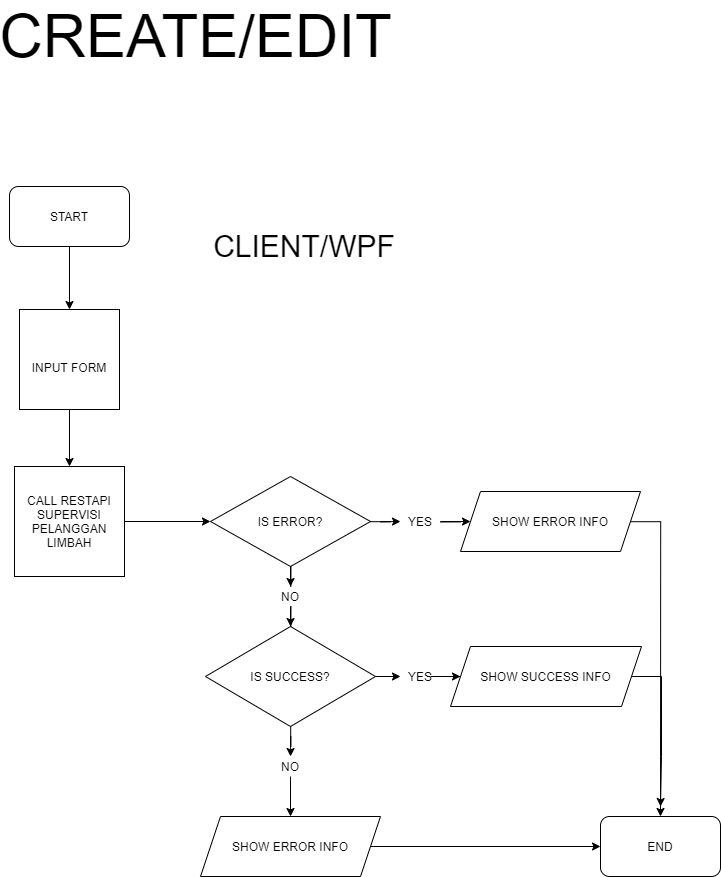

The diagram above was exported from draw.io. Its source (the exported page's mxGraphModel, read from the mxfile embedded in the PNG):
<mxGraphModel dx="4152" dy="2128" grid="1" gridSize="10" guides="1" tooltips="1" connect="1" arrows="1" fold="1" page="1" pageScale="1" pageWidth="2339" pageHeight="3300" math="0" shadow="0">
  <root>
    <mxCell id="0" />
    <mxCell id="1" parent="0" />
    <mxCell id="2" style="edgeStyle=orthogonalEdgeStyle;rounded=0;orthogonalLoop=1;jettySize=auto;html=1;" edge="1" source="29" target="5" parent="1">
      <mxGeometry relative="1" as="geometry" />
    </mxCell>
    <mxCell id="3" value="START" style="rounded=1;whiteSpace=wrap;html=1;" vertex="1" parent="1">
      <mxGeometry x="168" y="1350" width="120" height="60" as="geometry" />
    </mxCell>
    <mxCell id="4" style="edgeStyle=orthogonalEdgeStyle;rounded=0;orthogonalLoop=1;jettySize=auto;html=1;" edge="1" source="5" target="8" parent="1">
      <mxGeometry relative="1" as="geometry" />
    </mxCell>
    <mxCell id="5" value="CALL RESTAPI&lt;br&gt;SUPERVISI PELANGGAN LIMBAH" style="whiteSpace=wrap;html=1;aspect=fixed;" vertex="1" parent="1">
      <mxGeometry x="173" y="1630" width="110" height="110" as="geometry" />
    </mxCell>
    <mxCell id="6" style="edgeStyle=orthogonalEdgeStyle;rounded=0;orthogonalLoop=1;jettySize=auto;html=1;entryX=0;entryY=0.5;entryDx=0;entryDy=0;" edge="1" source="19" target="18" parent="1">
      <mxGeometry relative="1" as="geometry" />
    </mxCell>
    <mxCell id="7" style="edgeStyle=orthogonalEdgeStyle;rounded=0;orthogonalLoop=1;jettySize=auto;html=1;entryX=0.5;entryY=0;entryDx=0;entryDy=0;" edge="1" source="21" target="11" parent="1">
      <mxGeometry relative="1" as="geometry" />
    </mxCell>
    <mxCell id="8" value="IS ERROR?" style="rhombus;whiteSpace=wrap;html=1;" vertex="1" parent="1">
      <mxGeometry x="369" y="1640" width="160" height="90" as="geometry" />
    </mxCell>
    <mxCell id="9" style="edgeStyle=orthogonalEdgeStyle;rounded=0;orthogonalLoop=1;jettySize=auto;html=1;entryX=0.5;entryY=0;entryDx=0;entryDy=0;" edge="1" source="23" target="15" parent="1">
      <mxGeometry relative="1" as="geometry" />
    </mxCell>
    <mxCell id="10" style="edgeStyle=orthogonalEdgeStyle;rounded=0;orthogonalLoop=1;jettySize=auto;html=1;entryX=0;entryY=0.5;entryDx=0;entryDy=0;" edge="1" source="25" target="13" parent="1">
      <mxGeometry relative="1" as="geometry" />
    </mxCell>
    <mxCell id="11" value="IS SUCCESS?" style="rhombus;whiteSpace=wrap;html=1;" vertex="1" parent="1">
      <mxGeometry x="364" y="1790" width="170" height="100" as="geometry" />
    </mxCell>
    <mxCell id="12" style="edgeStyle=orthogonalEdgeStyle;rounded=0;orthogonalLoop=1;jettySize=auto;html=1;" edge="1" source="13" parent="1">
      <mxGeometry relative="1" as="geometry">
        <mxPoint x="819" y="1970" as="targetPoint" />
      </mxGeometry>
    </mxCell>
    <mxCell id="13" value="SHOW SUCCESS INFO" style="shape=parallelogram;perimeter=parallelogramPerimeter;whiteSpace=wrap;html=1;fixedSize=1;" vertex="1" parent="1">
      <mxGeometry x="609" y="1810" width="191" height="60" as="geometry" />
    </mxCell>
    <mxCell id="14" style="edgeStyle=orthogonalEdgeStyle;rounded=0;orthogonalLoop=1;jettySize=auto;html=1;entryX=0;entryY=0.5;entryDx=0;entryDy=0;" edge="1" source="15" target="16" parent="1">
      <mxGeometry relative="1" as="geometry" />
    </mxCell>
    <mxCell id="15" value="SHOW ERROR INFO" style="shape=parallelogram;perimeter=parallelogramPerimeter;whiteSpace=wrap;html=1;fixedSize=1;" vertex="1" parent="1">
      <mxGeometry x="359" y="1980" width="180" height="60" as="geometry" />
    </mxCell>
    <mxCell id="16" value="END" style="rounded=1;whiteSpace=wrap;html=1;" vertex="1" parent="1">
      <mxGeometry x="759" y="1980" width="120" height="60" as="geometry" />
    </mxCell>
    <mxCell id="17" style="edgeStyle=orthogonalEdgeStyle;rounded=0;orthogonalLoop=1;jettySize=auto;html=1;entryX=0.5;entryY=0;entryDx=0;entryDy=0;" edge="1" source="18" target="16" parent="1">
      <mxGeometry relative="1" as="geometry">
        <Array as="points">
          <mxPoint x="819" y="1685" />
        </Array>
      </mxGeometry>
    </mxCell>
    <mxCell id="18" value="SHOW ERROR INFO" style="shape=parallelogram;perimeter=parallelogramPerimeter;whiteSpace=wrap;html=1;fixedSize=1;" vertex="1" parent="1">
      <mxGeometry x="619" y="1655" width="180" height="60" as="geometry" />
    </mxCell>
    <mxCell id="19" value="YES" style="text;html=1;strokeColor=none;fillColor=none;align=center;verticalAlign=middle;whiteSpace=wrap;rounded=0;" vertex="1" parent="1">
      <mxGeometry x="559" y="1675" width="40" height="20" as="geometry" />
    </mxCell>
    <mxCell id="20" style="edgeStyle=orthogonalEdgeStyle;rounded=0;orthogonalLoop=1;jettySize=auto;html=1;entryX=0;entryY=0.5;entryDx=0;entryDy=0;" edge="1" source="8" target="19" parent="1">
      <mxGeometry relative="1" as="geometry">
        <mxPoint x="529" y="1685" as="sourcePoint" />
        <mxPoint x="629" y="1685" as="targetPoint" />
      </mxGeometry>
    </mxCell>
    <mxCell id="21" value="NO" style="text;html=1;strokeColor=none;fillColor=none;align=center;verticalAlign=middle;whiteSpace=wrap;rounded=0;" vertex="1" parent="1">
      <mxGeometry x="429" y="1750" width="40" height="20" as="geometry" />
    </mxCell>
    <mxCell id="22" style="edgeStyle=orthogonalEdgeStyle;rounded=0;orthogonalLoop=1;jettySize=auto;html=1;entryX=0.5;entryY=0;entryDx=0;entryDy=0;" edge="1" source="8" target="21" parent="1">
      <mxGeometry relative="1" as="geometry">
        <mxPoint x="449" y="1730" as="sourcePoint" />
        <mxPoint x="449" y="1790" as="targetPoint" />
      </mxGeometry>
    </mxCell>
    <mxCell id="23" value="NO" style="text;html=1;strokeColor=none;fillColor=none;align=center;verticalAlign=middle;whiteSpace=wrap;rounded=0;" vertex="1" parent="1">
      <mxGeometry x="429" y="1920" width="40" height="20" as="geometry" />
    </mxCell>
    <mxCell id="24" style="edgeStyle=orthogonalEdgeStyle;rounded=0;orthogonalLoop=1;jettySize=auto;html=1;entryX=0.5;entryY=0;entryDx=0;entryDy=0;" edge="1" source="11" target="23" parent="1">
      <mxGeometry relative="1" as="geometry">
        <mxPoint x="449" y="1890" as="sourcePoint" />
        <mxPoint x="449" y="1980" as="targetPoint" />
      </mxGeometry>
    </mxCell>
    <mxCell id="25" value="YES" style="text;html=1;strokeColor=none;fillColor=none;align=center;verticalAlign=middle;whiteSpace=wrap;rounded=0;" vertex="1" parent="1">
      <mxGeometry x="559" y="1830" width="40" height="20" as="geometry" />
    </mxCell>
    <mxCell id="26" style="edgeStyle=orthogonalEdgeStyle;rounded=0;orthogonalLoop=1;jettySize=auto;html=1;entryX=0;entryY=0.5;entryDx=0;entryDy=0;" edge="1" source="11" target="25" parent="1">
      <mxGeometry relative="1" as="geometry">
        <mxPoint x="534" y="1840" as="sourcePoint" />
        <mxPoint x="619" y="1840" as="targetPoint" />
      </mxGeometry>
    </mxCell>
    <mxCell id="27" value="CLIENT/WPF" style="text;html=1;strokeColor=none;fillColor=none;align=center;verticalAlign=middle;whiteSpace=wrap;rounded=0;fontSize=30;" vertex="1" parent="1">
      <mxGeometry x="358" y="1380" width="210" height="60" as="geometry" />
    </mxCell>
    <mxCell id="28" value="CREATE/EDIT" style="text;html=1;strokeColor=none;fillColor=none;align=center;verticalAlign=middle;whiteSpace=wrap;rounded=0;fontSize=60;" vertex="1" parent="1">
      <mxGeometry x="159" y="1190" width="391" height="20" as="geometry" />
    </mxCell>
    <mxCell id="29" value="&lt;font style=&quot;font-size: 12px&quot;&gt;INPUT FORM&lt;/font&gt;" style="whiteSpace=wrap;html=1;aspect=fixed;fontSize=60;verticalAlign=top;" vertex="1" parent="1">
      <mxGeometry x="178" y="1473" width="100" height="100" as="geometry" />
    </mxCell>
    <mxCell id="30" style="edgeStyle=orthogonalEdgeStyle;rounded=0;orthogonalLoop=1;jettySize=auto;html=1;" edge="1" source="3" target="29" parent="1">
      <mxGeometry relative="1" as="geometry">
        <mxPoint x="228" y="1410" as="sourcePoint" />
        <mxPoint x="229.00000000000023" y="1680" as="targetPoint" />
      </mxGeometry>
    </mxCell>
  </root>
</mxGraphModel>